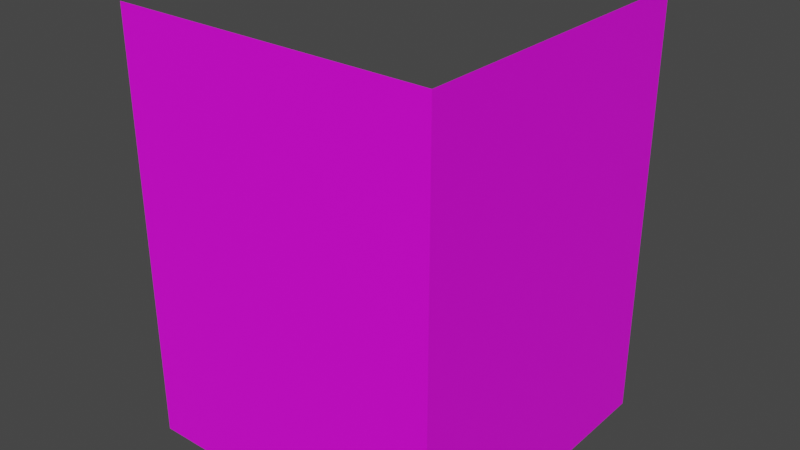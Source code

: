 # Source: edge2.blend  (saved by Blender 2.91.10; exported with 4.5.12 LTS)
import bpy
from mathutils import Matrix  # noqa: F401  (used for matrix-valued properties, if any)

bpy.ops.wm.read_factory_settings(use_empty=True)
scene = bpy.context.scene
scene.name = 'Scene'

# ---- collections
col_collection = bpy.data.collections.new('Collection'); scene.collection.children.link(col_collection)

# ---- images (referenced by path relative to the original .blend; pixels are not part of the script)
import os
ASSET_DIR = os.environ.get("B2B_ASSET_DIR", "")  # directory of the original .blend (textures are referenced by path, not embedded)
HERE = os.path.dirname(os.path.abspath(__file__))  # packed textures are extracted next to this script under _unpacked/

def load_image(name, relpath, width, height, colorspace="sRGB"):
    """Load a texture the original file referenced (path relative to the .blend, or extracted next to this script)."""
    p = next((c for c in (os.path.join(HERE, relpath), os.path.join(ASSET_DIR, relpath)) if relpath and os.path.exists(c)), "")
    if p:
        img = bpy.data.images.load(p, check_existing=True)
        img.name = name
    else:  # same state as the original file: an image datablock whose file is absent (Cycles renders it pink)
        img = bpy.data.images.new(name, width, height)
        img.source = "FILE"
        img.filepath = "//" + (relpath or name)
    img.colorspace_settings.name = colorspace
    return img
img_blank_texture_512_jpg = load_image('blank_texture_512.jpg', 'blank_texture_512.jpg', 1024, 1024, 'sRGB')

# ---- materials (node trees are filled in below, after node groups)
mat_whitetile = bpy.data.materials.new('WhiteTile')
mat_whitetile.use_transparent_shadow = False
mat_whitetile.roughness = 0.5

# ---- material node trees
mat_whitetile.use_nodes = True; mat_whitetile.node_tree.nodes.clear()
_N = mat_whitetile.node_tree.nodes; _L = mat_whitetile.node_tree.links
n0 = _N.new('ShaderNodeBsdfPrincipled'); n0.name = 'Principled BSDF'; n0.location = (10, 300)
n0.distribution = 'GGX'
n0.subsurface_method = 'BURLEY'
n0.inputs[3].default_value = 1.45
n0.inputs[27].default_value = (0.0, 0.0, 0.0, 1.0)
n0.inputs[28].default_value = 1.0
n1 = _N.new('ShaderNodeOutputMaterial'); n1.name = 'Material Output'; n1.location = (300, 300)
n2 = _N.new('ShaderNodeNormalMap'); n2.name = 'Normal Map'; n2.location = (-300, -300)
n2.label = 'Normal/Map'
n2.inputs[0].default_value = 0.0
n3 = _N.new('ShaderNodeTexImage'); n3.name = 'Image Texture'; n3.location = (-300, 600)
n3.image = img_blank_texture_512_jpg
_L.new(n0.outputs[0], n1.inputs[0])
_L.new(n2.outputs[0], n0.inputs[5])
_L.new(n3.outputs[0], n0.inputs[0])
n1.is_active_output = True

# ---- world
world_world = bpy.data.worlds.new('World'); scene.world = world_world
world_world.use_nodes = True; world_world.node_tree.nodes.clear()
_N = world_world.node_tree.nodes; _L = world_world.node_tree.links
n0 = _N.new('ShaderNodeOutputWorld'); n0.name = 'World Output'; n0.location = (300, 300)
n1 = _N.new('ShaderNodeBackground'); n1.name = 'Background'; n1.location = (10, 300)
n1.inputs[0].default_value = (0.05088, 0.05088, 0.05088, 1.0)
_L.new(n1.outputs[0], n0.inputs[0])
n0.is_active_output = True
world_world.color = (0.05088, 0.05088, 0.05088)
world_world.use_sun_shadow = False
world_world.sun_shadow_jitter_overblur = 0.0

# ---- meshes
me_cube_006 = bpy.data.meshes.new('Cube.006')
me_cube_006.from_pydata([(-3.0, -3.0, 0.0), (-3.0, 3.0, 0.0), (3.0, -3.0, 0.0), (3.0, 3.0, 0.0), (-3.0, -3.0, 4.0), (3.0, 3.0, 4.0), (-3.0, 3.0, 4.0), (3.0, -3.0, 4.0), (3.0, -3.0, 8.0), (3.0, 3.0, 8.0), (-3.0, -3.0, 8.0)], [], [(1, 6, 5, 3), (3, 5, 7, 2), (7, 4, 0, 2), (1, 3, 2, 0), (0, 4, 6, 1), (8, 6, 9), (6, 8, 10), (7, 8, 10, 4), (7, 5, 9, 8), (6, 4, 10), (6, 9, 5)])
_uv = me_cube_006.uv_layers.new(name='UVMap')
_uv.uv.foreach_set('vector', [-2.0, -3.0, 2.0, -3.0, 2.0, 3.0, -2.0, 3.0, -2.0, -3.0, 2.0, -3.0, 2.0, 3.0, -2.0, 3.0, -3.0, -2.0, 3.0, -2.0, 3.0, 2.0, -3.0, 2.0, -3.0, -3.0, 3.0, -3.0, 3.0, 3.0, -3.0, 3.0, -2.0, -3.0, 2.0, -3.0, 2.0, 3.0, -2.0, 3.0, -3.0, 4.012, 3.0, -3.012, 3.0, 4.012, -5.015, 2.0, 2.007, -4.0, 2.007, 2.0, -2.0, -3.0, 2.0, -3.0, 2.0, 3.0, -2.0, 3.0, -3.0, -2.0, 3.0, -2.0, 3.0, 2.0, -3.0, 2.0, -4.0, -1.0, 2.0, -1.0, 2.0, 3.0, -4.0, 1.0, 2.0, -3.0, 2.0, 1.0])
me_cube_006.materials.append(mat_whitetile)
me_cube_006.use_remesh_fix_poles = True
me_cube_006.use_remesh_preserve_attributes = False
me_cube_006.use_mirror_vertex_groups = False
me_cube_006.update()

# ---- objects
ob_cube_003 = bpy.data.objects.new('Cube.003', me_cube_006)

# ---- transforms, parenting, visibility, modifiers, constraints
ob_cube_003.location = (0.0, 0.0, 0.0)
ob_cube_003.lineart.crease_threshold = 0.0

# ---- collection membership
col_collection.objects.link(ob_cube_003)

# ---- scene / render settings (as saved in the file)
scene.frame_start = 1; scene.frame_end = 250; scene.frame_set(1)
scene.render.engine = 'BLENDER_EEVEE_NEXT'
scene.cycles.use_denoising = False
scene.cycles.samples = 128
scene.cycles.sampling_pattern = 'TABULATED_SOBOL'
scene.cycles.use_adaptive_sampling = False
scene.cycles.use_light_tree = False
scene.view_settings.view_transform = 'Filmic'
bpy.context.view_layer.update()

# ---- added for rendering (the .blend has no active camera and no usable light): camera, sun
cam_auto = bpy.data.cameras.new('AutoCamera')
cam_auto.lens = 50.0
cam_auto.sensor_width = 36.0
cam_auto.clip_end = 1000.0
ob_auto_camera = bpy.data.objects.new('AutoCamera', cam_auto)
scene.collection.objects.link(ob_auto_camera)
ob_auto_camera.location = (10.7899, -12.9479, 12.6319)
ob_auto_camera.rotation_euler = (1.09748, -7.21219e-08, 0.694738)
scene.camera = ob_auto_camera
light_auto_sun = bpy.data.lights.new('AutoSun', 'SUN')
light_auto_sun.energy = 3.0
light_auto_sun.angle = 0.0523599
ob_auto_sun = bpy.data.objects.new('AutoSun', light_auto_sun)
scene.collection.objects.link(ob_auto_sun)
ob_auto_sun.rotation_euler = (0.872665, 0.174533, 0.523599)
bpy.context.view_layer.update()
